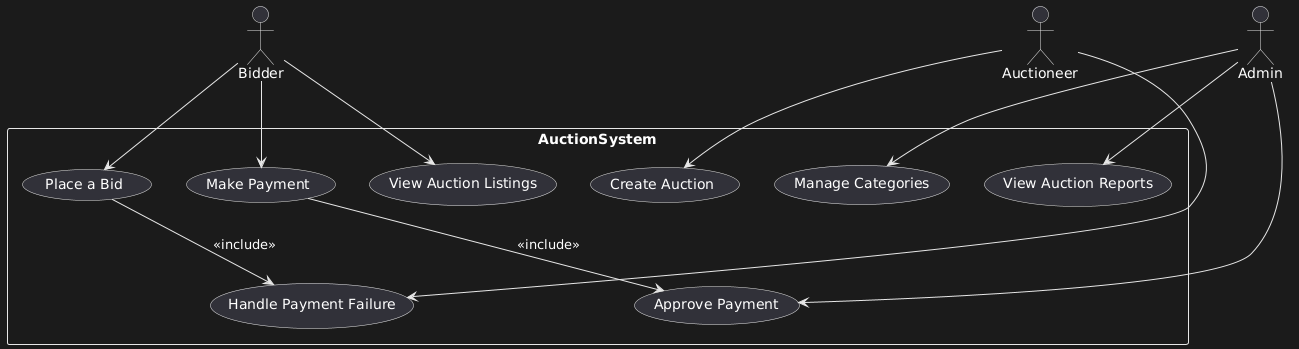

The diagram above was rendered by PlantUML. Its source (embedded in the PNG):
@startuml
actor Bidder
actor Auctioneer 
actor Admin

rectangle AuctionSystem {
  usecase "View Auction Listings" as UC1
  usecase "Place a Bid" as UC2
  usecase "Make Payment" as UC3
  usecase "Create Auction" as UC4
  usecase "Approve Payment" as UC5
  usecase "Manage Categories" as UC6
  usecase "View Auction Reports" as UC7
  usecase "Handle Payment Failure" as UC8
}

Bidder --> UC1
Bidder --> UC2
Bidder --> UC3

Auctioneer --> UC4
Auctioneer --> UC8

Admin --> UC5
Admin --> UC6
Admin --> UC7

UC2 --> UC8 : <<include>>
UC3 --> UC5 : <<include>>
@enduml